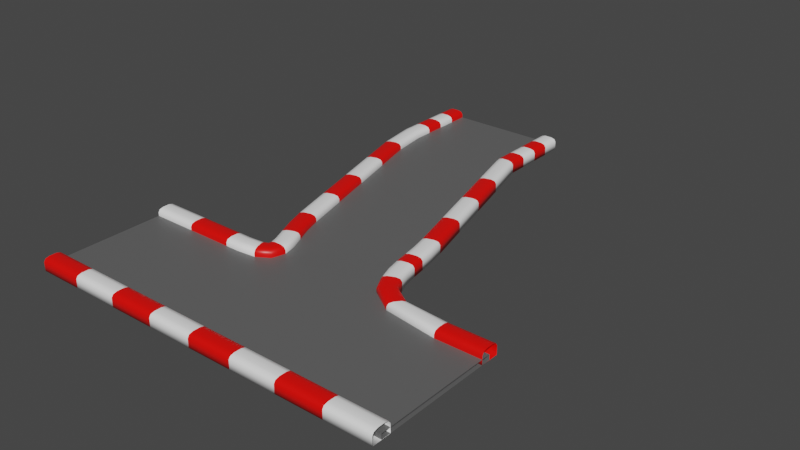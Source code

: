 # Source: TwoSidesTrack01.blend  (saved by Blender 2.90.8; exported with 4.5.12 LTS)
import bpy
from mathutils import Matrix  # noqa: F401  (used for matrix-valued properties, if any)

bpy.ops.wm.read_factory_settings(use_empty=True)
scene = bpy.context.scene
scene.name = 'Scene'

# ---- collections
col_collection = bpy.data.collections.new('Collection'); scene.collection.children.link(col_collection)

# ---- materials (node trees are filled in below, after node groups)
mat_red_twosidestrack01 = bpy.data.materials.new('Red_TwoSidesTrack01')
mat_red_twosidestrack01.alpha_threshold = 0.0
mat_red_twosidestrack01.use_transparent_shadow = False
mat_red_twosidestrack01.line_color = (0.0, 0.0, 0.0, 1.0)
mat_white_twosidestrack01 = bpy.data.materials.new('White_TwoSidesTrack01')
mat_white_twosidestrack01.use_transparent_shadow = False
mat_black_twosidestrack01 = bpy.data.materials.new('Black_TwoSidesTrack01')
mat_black_twosidestrack01.use_transparent_shadow = False

# ---- material node trees
mat_red_twosidestrack01.use_nodes = True; mat_red_twosidestrack01.node_tree.nodes.clear()
_N = mat_red_twosidestrack01.node_tree.nodes; _L = mat_red_twosidestrack01.node_tree.links
n0 = _N.new('ShaderNodeOutputMaterial'); n0.name = 'Material Output'; n0.location = (300, 300)
n1 = _N.new('ShaderNodeBsdfPrincipled'); n1.name = 'Principled BSDF'; n1.location = (10, 300)
n1.distribution = 'GGX'
n1.subsurface_method = 'BURLEY'
n1.inputs[0].default_value = (1.0, 0.002015, 0.0, 1.0)
n1.inputs[2].default_value = 0.4
n1.inputs[3].default_value = 1.45
n1.inputs[27].default_value = (0.0, 0.0, 0.0, 1.0)
n1.inputs[28].default_value = 1.0
_L.new(n1.outputs[0], n0.inputs[0])
n0.is_active_output = True
mat_white_twosidestrack01.use_nodes = True; mat_white_twosidestrack01.node_tree.nodes.clear()
_N = mat_white_twosidestrack01.node_tree.nodes; _L = mat_white_twosidestrack01.node_tree.links
n0 = _N.new('ShaderNodeBsdfPrincipled'); n0.name = 'Principled BSDF'; n0.location = (10, 300)
n0.distribution = 'GGX'
n0.subsurface_method = 'BURLEY'
n0.inputs[0].default_value = (1.0, 1.0, 1.0, 1.0)
n0.inputs[3].default_value = 1.45
n0.inputs[27].default_value = (0.0, 0.0, 0.0, 1.0)
n0.inputs[28].default_value = 1.0
n1 = _N.new('ShaderNodeOutputMaterial'); n1.name = 'Material Output'; n1.location = (300, 300)
_L.new(n0.outputs[0], n1.inputs[0])
n1.is_active_output = True
mat_black_twosidestrack01.use_nodes = True; mat_black_twosidestrack01.node_tree.nodes.clear()
_N = mat_black_twosidestrack01.node_tree.nodes; _L = mat_black_twosidestrack01.node_tree.links
n0 = _N.new('ShaderNodeBsdfPrincipled'); n0.name = 'Principled BSDF'; n0.location = (10, 300)
n0.distribution = 'GGX'
n0.subsurface_method = 'BURLEY'
n0.inputs[0].default_value = (0.1193, 0.1193, 0.1193, 1.0)
n0.inputs[3].default_value = 1.45
n0.inputs[27].default_value = (0.0, 0.0, 0.0, 1.0)
n0.inputs[28].default_value = 1.0
n1 = _N.new('ShaderNodeOutputMaterial'); n1.name = 'Material Output'; n1.location = (300, 300)
_L.new(n0.outputs[0], n1.inputs[0])
n1.is_active_output = True

# ---- world
world_world = bpy.data.worlds.new('World'); scene.world = world_world
world_world.use_nodes = True; world_world.node_tree.nodes.clear()
_N = world_world.node_tree.nodes; _L = world_world.node_tree.links
n0 = _N.new('ShaderNodeOutputWorld'); n0.name = 'World Output'; n0.location = (300, 300)
n1 = _N.new('ShaderNodeBackground'); n1.name = 'Background'; n1.location = (10, 300)
n1.inputs[0].default_value = (0.05088, 0.05088, 0.05088, 1.0)
_L.new(n1.outputs[0], n0.inputs[0])
n0.is_active_output = True
world_world.color = (0.05088, 0.05088, 0.05088)
world_world.use_sun_shadow = False
world_world.sun_shadow_jitter_overblur = 0.0

# ---- meshes
me_cube_003 = bpy.data.meshes.new('Cube.003')
me_cube_003.from_pydata([(1.659, 27.72, -1.081), (4.283, 28.43, -1.081), (8.647, 1.645, -1.081), (11.27, 2.348, -1.081), (1.659, 27.72, 0.1565), (2.463, 27.94, 0.7028), (1.895, 27.79, 0.5428), (3.48, 28.21, 0.7028), (4.283, 28.43, 0.1565), (4.048, 28.36, 0.5428), (9.451, 1.86, 0.7028), (8.647, 1.645, 0.1565), (8.883, 1.708, 0.5428), (11.27, 2.348, 0.1565), (10.47, 2.133, 0.7028), (11.04, 2.285, 0.5428), (9.555, 8.754, -1.081), (7.777, 15.39, -1.081), (6.0, 22.02, -1.081), (3.376, 21.32, -1.081), (5.153, 14.68, -1.081), (6.931, 8.051, -1.081), (5.196, 21.81, 0.7028), (6.974, 15.17, 0.7028), (8.751, 8.539, 0.7028), (9.319, 8.691, 0.5428), (7.542, 15.32, 0.5428), (5.764, 21.96, 0.5428), (9.555, 8.754, 0.1565), (7.777, 15.39, 0.1565), (6.0, 22.02, 0.1565), (7.735, 8.266, 0.7028), (5.957, 14.9, 0.7028), (4.18, 21.53, 0.7028), (3.611, 21.38, 0.5428), (5.389, 14.75, 0.5428), (7.166, 8.114, 0.5428), (3.376, 21.32, 0.1565), (5.153, 14.68, 0.1565), (6.931, 8.051, 0.1565), (-13.1, 23.77, -1.081), (-15.73, 23.07, -1.081), (-6.115, -2.311, -1.081), (-8.739, -3.014, -1.081), (-13.1, 23.77, 0.1565), (-13.91, 23.55, 0.7028), (-13.34, 23.71, 0.5428), (-14.92, 23.28, 0.7028), (-15.73, 23.07, 0.1565), (-15.49, 23.13, 0.5428), (-6.919, -2.526, 0.7028), (-6.115, -2.311, 0.1565), (-6.351, -2.374, 0.5428), (-8.739, -3.014, 0.1565), (-7.936, -2.798, 0.7028), (-8.504, -2.951, 0.5428), (-10.46, 3.392, -1.081), (-12.23, 10.03, -1.081), (-14.01, 16.66, -1.081), (-11.39, 17.36, -1.081), (-9.609, 10.73, -1.081), (-7.832, 4.095, -1.081), (-13.21, 16.88, 0.7028), (-11.43, 10.24, 0.7028), (-9.652, 3.608, 0.7028), (-10.22, 3.455, 0.5428), (-12.0, 10.09, 0.5428), (-13.78, 16.72, 0.5428), (-10.46, 3.392, 0.1565), (-12.23, 10.03, 0.1565), (-14.01, 16.66, 0.1565), (-8.636, 3.88, 0.7028), (-10.41, 10.51, 0.7028), (-12.19, 17.15, 0.7028), (-11.62, 17.3, 0.5428), (-9.845, 10.67, 0.5428), (-8.067, 4.032, 0.5428), (-11.39, 17.36, 0.1565), (-9.609, 10.73, 0.1565), (-7.832, 4.095, 0.1565), (9.959, 1.996, -0.3412), (9.959, 1.996, -1.061), (-7.427, -2.662, -0.3412), (-7.427, -2.662, -1.061), (2.971, 28.08, -0.3412), (2.971, 28.08, -1.061), (-14.42, 23.42, -0.3412), (-14.42, 23.42, -1.061), (-23.73, -14.65, -1.081), (-23.73, -11.93, -1.081), (-23.73, -14.65, 0.1565), (-23.73, -13.82, 0.7028), (-23.73, -14.41, 0.5428), (-23.73, -12.77, 0.7028), (-23.73, -11.93, 0.1565), (-23.73, -12.18, 0.5428), (-8.168, -11.93, -1.081), (-10.23, -11.93, -1.081), (-17.1, -11.93, -1.081), (-17.1, -14.65, -1.081), (-10.23, -14.65, -1.081), (-8.168, -14.65, -1.081), (-17.1, -12.77, 0.7028), (-10.23, -12.77, 0.7028), (-8.168, -12.77, 0.7028), (-8.168, -12.18, 0.5428), (-10.23, -12.18, 0.5428), (-17.1, -12.18, 0.5428), (-8.168, -11.93, 0.1565), (-10.23, -11.93, 0.1565), (-17.1, -11.93, 0.1565), (-8.168, -13.82, 0.7028), (-10.23, -13.82, 0.7028), (-17.1, -13.82, 0.7028), (-17.1, -14.41, 0.5428), (-10.23, -14.41, 0.5428), (-8.168, -14.41, 0.5428), (-17.1, -14.65, 0.1565), (-10.23, -14.65, 0.1565), (-8.168, -14.65, 0.1565), (-23.73, -29.93, -1.081), (-23.73, -32.65, -1.081), (3.272, -29.93, -1.081), (-23.73, -29.93, 0.1565), (-23.73, -30.77, 0.7028), (-23.73, -30.18, 0.5428), (-23.73, -31.82, 0.7028), (-23.73, -32.65, 0.1565), (-23.73, -32.41, 0.5428), (3.272, -30.77, 0.7028), (3.272, -29.93, 0.1565), (3.272, -31.82, 0.7028), (-3.36, -32.65, -1.081), (-10.23, -32.65, -1.081), (-17.1, -32.65, -1.081), (-17.1, -29.93, -1.081), (-10.23, -29.93, -1.081), (-3.36, -29.93, -1.081), (-17.1, -31.82, 0.7028), (-10.23, -31.82, 0.7028), (-3.36, -31.82, 0.7028), (-3.36, -32.41, 0.5428), (-10.23, -32.41, 0.5428), (-17.1, -32.41, 0.5428), (-3.36, -32.65, 0.1565), (-10.23, -32.65, 0.1565), (-17.1, -32.65, 0.1565), (-3.36, -30.77, 0.7028), (-10.23, -30.77, 0.7028), (-17.1, -30.77, 0.7028), (-17.1, -30.18, 0.5428), (-10.23, -30.18, 0.5428), (-3.36, -30.18, 0.5428), (-17.1, -29.93, 0.1565), (-10.23, -29.93, 0.1565), (-3.36, -29.93, 0.1565), (15.27, -13.29, -1.061), (15.27, -31.29, -1.061), (-23.73, -13.29, -0.3412), (-23.73, -13.29, -1.061), (-23.73, -31.29, -0.3412), (-23.73, -31.29, -1.061), (30.27, -14.65, -1.081), (30.27, -11.93, -1.081), (30.27, -13.82, 0.7028), (30.27, -14.65, 0.1565), (30.27, -14.41, 0.5428), (30.27, -11.93, 0.1565), (30.27, -12.77, 0.7028), (30.27, -12.18, 0.5428), (23.64, -11.93, -1.081), (17.35, -11.49, -1.081), (15.74, -13.5, -1.081), (23.64, -14.65, -1.081), (16.86, -12.1, 0.7028), (23.64, -12.77, 0.7028), (23.64, -12.18, 0.5428), (17.2, -11.67, 0.5428), (23.64, -11.93, 0.1565), (17.35, -11.49, 0.1565), (23.64, -13.82, 0.7028), (16.24, -12.88, 0.7028), (15.89, -13.32, 0.5428), (23.64, -14.41, 0.5428), (15.74, -13.5, 0.1565), (23.64, -14.65, 0.1565), (3.272, -32.65, -1.081), (30.27, -29.93, -1.081), (30.27, -32.65, -1.081), (3.272, -30.18, 0.5428), (3.272, -32.65, 0.1565), (3.272, -32.41, 0.5428), (30.27, -30.77, 0.7028), (30.27, -29.93, 0.1565), (30.27, -30.18, 0.5428), (30.27, -32.65, 0.1565), (30.27, -31.82, 0.7028), (30.27, -32.41, 0.5428), (23.64, -32.65, -1.081), (16.77, -32.65, -1.081), (9.904, -32.65, -1.081), (9.904, -29.93, -1.081), (16.77, -29.93, -1.081), (23.64, -29.93, -1.081), (9.904, -31.82, 0.7028), (16.77, -31.82, 0.7028), (23.64, -31.82, 0.7028), (23.64, -32.41, 0.5428), (16.77, -32.41, 0.5428), (9.904, -32.41, 0.5428), (23.64, -32.65, 0.1565), (16.77, -32.65, 0.1565), (9.904, -32.65, 0.1565), (23.64, -30.77, 0.7028), (16.77, -30.77, 0.7028), (9.904, -30.77, 0.7028), (9.904, -30.18, 0.5428), (16.77, -30.18, 0.5428), (23.64, -30.18, 0.5428), (9.904, -29.93, 0.1565), (16.77, -29.93, 0.1565), (23.64, -29.93, 0.1565), (30.27, -13.29, -0.3412), (30.27, -13.29, -1.061), (30.27, -31.29, -0.3412), (30.27, -31.29, -1.061), (15.27, -13.29, -0.3412), (15.27, -31.29, -0.3412), (-6.201, -11.77, -1.081), (-5.674, -11.56, -1.081), (-5.673, -11.27, -1.081), (-5.998, -10.16, -1.081), (-6.78, -8.295, -1.081), (-7.788, -5.888, -1.081), (-7.788, -5.888, 0.1565), (-6.78, -8.295, 0.1565), (-5.998, -10.16, 0.1565), (-5.673, -11.27, 0.1565), (-5.674, -11.56, 0.1565), (-6.201, -11.77, 0.1565), (-7.56, -5.803, 0.5428), (-6.555, -8.201, 0.5428), (-5.767, -10.08, 0.5428), (-5.429, -11.27, 0.5428), (-5.48, -11.71, 0.5428), (-6.128, -12.0, 0.5428), (-7.009, -5.596, 0.7028), (-6.013, -7.974, 0.7028), (-5.209, -9.894, 0.7028), (-4.841, -11.27, 0.7028), (-5.011, -12.07, 0.7028), (-5.951, -12.56, 0.7028), (-6.024, -5.227, 0.7028), (-5.042, -7.568, 0.7028), (-4.211, -9.56, 0.7028), (-3.789, -11.27, 0.7028), (-4.174, -12.7, 0.7028), (-5.635, -13.57, 0.7028), (-5.473, -5.021, 0.5428), (-4.499, -7.34, 0.5428), (-3.653, -9.373, 0.5428), (-3.2, -11.27, 0.5428), (-3.705, -13.06, 0.5428), (-5.458, -14.13, 0.5428), (-5.245, -4.935, 0.1565), (-4.274, -7.246, 0.1565), (-3.422, -9.296, 0.1565), (-2.956, -11.26, 0.1565), (-3.511, -13.21, 0.1565), (-5.385, -14.36, 0.1565), (-5.245, -4.935, -1.081), (-4.274, -7.246, -1.081), (-3.422, -9.296, -1.081), (-2.956, -11.26, -1.081), (-3.511, -13.21, -1.081), (-5.385, -14.36, -1.081), (11.84, -0.1642, -1.081), (12.22, -2.42, -1.081), (12.55, -4.441, -1.081), (12.94, -6.27, -1.081), (13.53, -7.973, -1.081), (14.42, -9.643, -1.081), (11.84, -0.1642, 0.1565), (12.22, -2.42, 0.1565), (12.55, -4.441, 0.1565), (12.94, -6.27, 0.1565), (13.53, -7.973, 0.1565), (14.42, -9.643, 0.1565), (11.6, -0.2115, 0.5428), (11.98, -2.46, 0.5428), (12.31, -4.487, 0.5428), (12.71, -6.336, 0.5428), (13.3, -8.07, 0.5428), (14.21, -9.776, 0.5428), (11.03, -0.3256, 0.7028), (11.4, -2.555, 0.7028), (11.73, -4.596, 0.7028), (12.14, -6.494, 0.7028), (12.76, -8.305, 0.7028), (13.72, -10.1, 0.7028), (9.993, -0.5297, 0.7028), (10.36, -2.727, 0.7028), (10.7, -4.791, 0.7028), (11.13, -6.776, 0.7028), (11.8, -8.726, 0.7028), (12.84, -10.67, 0.7028), (9.416, -0.6438, 0.5428), (9.783, -2.823, 0.5428), (10.12, -4.9, 0.5428), (10.56, -6.934, 0.5428), (11.26, -8.961, 0.5428), (12.35, -10.99, 0.5428), (9.177, -0.6911, 0.1565), (9.543, -2.862, 0.1565), (9.879, -4.946, 0.1565), (10.33, -7.0, 0.1565), (11.03, -9.058, 0.1565), (12.14, -11.13, 0.1565), (12.14, -11.13, -1.081), (11.03, -9.058, -1.081), (10.33, -7.0, -1.081), (9.879, -4.946, -1.081), (9.543, -2.862, -1.081), (9.177, -0.6911, -1.081), (-4.378, -13.29, -1.061), (-4.378, -31.29, -0.3412), (-4.378, -31.29, -1.061), (-4.378, -13.29, -0.3412), (12.88, -7.853, -1.047), (11.82, -3.658, -1.032), (10.6, -0.2476, -1.047), (-5.905, -6.567, -1.047), (-4.346, -9.867, -1.032), (-4.009, -12.43, -1.047), (-5.905, -6.567, -0.3556), (-4.346, -9.867, -0.37), (-4.009, -12.43, -0.3556), (10.6, -0.2476, -0.3556), (11.82, -3.658, -0.37), (12.88, -7.853, -0.3556), (1.414, 40.47, -1.081), (4.13, 40.47, -1.081), (1.414, 28.94, -1.081), (4.13, 28.94, -1.081), (1.414, 40.47, 0.1565), (2.246, 40.47, 0.7028), (1.657, 40.47, 0.5428), (3.298, 40.47, 0.7028), (4.13, 40.47, 0.1565), (3.887, 40.47, 0.5428), (2.246, 28.94, 0.7028), (1.414, 28.94, 0.1565), (1.657, 28.94, 0.5428), (4.13, 28.94, 0.1565), (3.298, 28.94, 0.7028), (3.887, 28.94, 0.5428), (4.13, 31.77, -1.081), (4.13, 34.71, -1.081), (4.13, 37.64, -1.081), (1.414, 37.64, -1.081), (1.414, 34.71, -1.081), (1.414, 31.77, -1.081), (3.298, 37.64, 0.7028), (3.298, 34.71, 0.7028), (3.298, 31.77, 0.7028), (3.887, 31.77, 0.5428), (3.887, 34.71, 0.5428), (3.887, 37.64, 0.5428), (4.13, 31.77, 0.1565), (4.13, 34.71, 0.1565), (4.13, 37.64, 0.1565), (2.246, 31.77, 0.7028), (2.246, 34.71, 0.7028), (2.246, 37.64, 0.7028), (1.657, 37.64, 0.5428), (1.657, 34.71, 0.5428), (1.657, 31.77, 0.5428), (1.414, 37.64, 0.1565), (1.414, 34.71, 0.1565), (1.414, 31.77, 0.1565), (-13.87, 40.47, -1.081), (-16.59, 40.47, -1.081), (-13.87, 28.94, -1.081), (-16.59, 28.94, -1.081), (-13.87, 40.47, 0.1565), (-14.7, 40.47, 0.7028), (-14.11, 40.47, 0.5428), (-15.75, 40.47, 0.7028), (-16.59, 40.47, 0.1565), (-16.34, 40.47, 0.5428), (-14.7, 28.94, 0.7028), (-13.87, 28.94, 0.1565), (-14.11, 28.94, 0.5428), (-16.59, 28.94, 0.1565), (-15.75, 28.94, 0.7028), (-16.34, 28.94, 0.5428), (-16.59, 31.77, -1.081), (-16.59, 34.71, -1.081), (-16.59, 37.64, -1.081), (-13.87, 37.64, -1.081), (-13.87, 34.71, -1.081), (-13.87, 31.77, -1.081), (-15.75, 37.64, 0.7028), (-15.75, 34.71, 0.7028), (-15.75, 31.77, 0.7028), (-16.34, 31.77, 0.5428), (-16.34, 34.71, 0.5428), (-16.34, 37.64, 0.5428), (-16.59, 31.77, 0.1565), (-16.59, 34.71, 0.1565), (-16.59, 37.64, 0.1565), (-14.7, 31.77, 0.7028), (-14.7, 34.71, 0.7028), (-14.7, 37.64, 0.7028), (-14.11, 37.64, 0.5428), (-14.11, 34.71, 0.5428), (-14.11, 31.77, 0.5428), (-13.87, 37.64, 0.1565), (-13.87, 34.71, 0.1565), (-13.87, 31.77, 0.1565), (2.772, 28.94, -0.3412), (2.772, 28.94, -1.061), (-15.23, 28.94, -0.3412), (-15.23, 28.94, -1.061), (2.772, 40.47, -0.3412), (2.772, 40.47, -1.061), (-15.23, 40.47, -0.3412), (-15.23, 40.47, -1.061)], [], [(22, 7, 5, 33), (16, 3, 2, 21), (16, 28, 13, 3), (24, 14, 15, 25), (25, 15, 13, 28), (33, 5, 6, 34), (34, 6, 4, 37), (19, 37, 4, 0), (2, 11, 39, 21), (21, 39, 38, 20), (20, 38, 37, 19), (12, 36, 39, 11), (36, 35, 38, 39), (35, 34, 37, 38), (10, 31, 36, 12), (31, 32, 35, 36), (32, 33, 34, 35), (9, 27, 30, 8), (27, 26, 29, 30), (26, 25, 28, 29), (7, 22, 27, 9), (22, 23, 26, 27), (23, 24, 25, 26), (1, 8, 30, 18), (18, 30, 29, 17), (17, 29, 28, 16), (1, 18, 19, 0), (18, 17, 20, 19), (17, 16, 21, 20), (14, 24, 31, 10), (24, 23, 32, 31), (23, 22, 33, 32), (62, 73, 45, 47), (56, 61, 42, 43), (56, 43, 53, 68), (64, 65, 55, 54), (65, 68, 53, 55), (73, 74, 46, 45), (74, 77, 44, 46), (59, 40, 44, 77), (42, 61, 79, 51), (61, 60, 78, 79), (60, 59, 77, 78), (52, 51, 79, 76), (76, 79, 78, 75), (75, 78, 77, 74), (50, 52, 76, 71), (71, 76, 75, 72), (72, 75, 74, 73), (49, 48, 70, 67), (67, 70, 69, 66), (66, 69, 68, 65), (47, 49, 67, 62), (62, 67, 66, 63), (63, 66, 65, 64), (41, 58, 70, 48), (58, 57, 69, 70), (57, 56, 68, 69), (41, 40, 59, 58), (58, 59, 60, 57), (57, 60, 61, 56), (54, 50, 71, 64), (64, 71, 72, 63), (63, 72, 73, 62), (80, 84, 86, 82), (83, 82, 86, 87), (85, 81, 83, 87), (85, 84, 80, 81), (102, 93, 91, 113), (113, 91, 92, 114), (114, 92, 90, 117), (99, 117, 90, 88), (101, 119, 118, 100), (100, 118, 117, 99), (116, 115, 118, 119), (115, 114, 117, 118), (111, 112, 115, 116), (112, 113, 114, 115), (95, 107, 110, 94), (107, 106, 109, 110), (106, 105, 108, 109), (93, 102, 107, 95), (102, 103, 106, 107), (103, 104, 105, 106), (89, 94, 110, 98), (98, 110, 109, 97), (97, 109, 108, 96), (89, 98, 99, 88), (98, 97, 100, 99), (97, 96, 101, 100), (104, 103, 112, 111), (103, 102, 113, 112), (138, 149, 124, 126), (132, 137, 122, 186), (132, 186, 190, 144), (140, 141, 191, 131), (141, 144, 190, 191), (149, 150, 125, 124), (150, 153, 123, 125), (135, 120, 123, 153), (122, 137, 155, 130), (137, 136, 154, 155), (136, 135, 153, 154), (189, 130, 155, 152), (152, 155, 154, 151), (151, 154, 153, 150), (129, 189, 152, 147), (147, 152, 151, 148), (148, 151, 150, 149), (128, 127, 146, 143), (143, 146, 145, 142), (142, 145, 144, 141), (126, 128, 143, 138), (138, 143, 142, 139), (139, 142, 141, 140), (121, 134, 146, 127), (134, 133, 145, 146), (133, 132, 144, 145), (121, 120, 135, 134), (134, 135, 136, 133), (133, 136, 137, 132), (131, 129, 147, 140), (140, 147, 148, 139), (139, 148, 149, 138), (327, 158, 160, 325), (326, 325, 160, 161), (324, 156, 157, 326), (156, 324, 333, 328), (170, 163, 162, 173), (170, 178, 167, 163), (175, 168, 169, 176), (176, 169, 167, 178), (162, 165, 185, 173), (173, 185, 184, 172), (166, 183, 185, 165), (183, 182, 184, 185), (164, 180, 183, 166), (180, 181, 182, 183), (177, 176, 178, 179), (174, 175, 176, 177), (171, 179, 178, 170), (171, 170, 173, 172), (168, 175, 180, 164), (175, 174, 181, 180), (204, 215, 129, 131), (198, 203, 187, 188), (198, 188, 195, 210), (206, 207, 197, 196), (207, 210, 195, 197), (215, 216, 189, 129), (216, 219, 130, 189), (201, 122, 130, 219), (187, 203, 221, 193), (203, 202, 220, 221), (202, 201, 219, 220), (194, 193, 221, 218), (218, 221, 220, 217), (217, 220, 219, 216), (192, 194, 218, 213), (213, 218, 217, 214), (214, 217, 216, 215), (191, 190, 212, 209), (209, 212, 211, 208), (208, 211, 210, 207), (131, 191, 209, 204), (204, 209, 208, 205), (205, 208, 207, 206), (186, 200, 212, 190), (200, 199, 211, 212), (199, 198, 210, 211), (186, 122, 201, 200), (200, 201, 202, 199), (199, 202, 203, 198), (196, 192, 213, 206), (206, 213, 214, 205), (205, 214, 215, 204), (222, 226, 227, 224), (225, 224, 227, 157), (156, 223, 225, 157), (156, 226, 222, 223), (96, 108, 239, 228), (108, 105, 245, 239), (105, 104, 251, 245), (104, 111, 257, 251), (111, 116, 263, 257), (116, 119, 269, 263), (119, 101, 275, 269), (101, 96, 228, 275), (228, 239, 238, 229), (229, 238, 237, 230), (230, 237, 236, 231), (231, 236, 235, 232), (232, 235, 234, 233), (233, 234, 53, 43), (239, 245, 244, 238), (238, 244, 243, 237), (237, 243, 242, 236), (236, 242, 241, 235), (235, 241, 240, 234), (234, 240, 55, 53), (245, 251, 250, 244), (244, 250, 249, 243), (243, 249, 248, 242), (242, 248, 247, 241), (241, 247, 246, 240), (240, 246, 54, 55), (251, 257, 256, 250), (250, 256, 255, 249), (249, 255, 254, 248), (248, 254, 253, 247), (247, 253, 252, 246), (246, 252, 50, 54), (257, 263, 262, 256), (256, 262, 261, 255), (255, 261, 260, 254), (254, 260, 259, 253), (253, 259, 258, 252), (252, 258, 52, 50), (263, 269, 268, 262), (262, 268, 267, 261), (261, 267, 266, 260), (260, 266, 265, 259), (259, 265, 264, 258), (258, 264, 51, 52), (269, 275, 274, 268), (268, 274, 273, 267), (267, 273, 272, 266), (266, 272, 271, 265), (265, 271, 270, 264), (264, 270, 42, 51), (275, 228, 229, 274), (274, 229, 230, 273), (273, 230, 231, 272), (272, 231, 232, 271), (271, 232, 233, 270), (270, 233, 43, 42), (172, 184, 317, 318), (184, 182, 311, 317), (182, 181, 305, 311), (181, 174, 299, 305), (174, 177, 293, 299), (177, 179, 287, 293), (179, 171, 281, 287), (171, 172, 318, 281), (287, 281, 280, 286), (286, 280, 279, 285), (285, 279, 278, 284), (284, 278, 277, 283), (283, 277, 276, 282), (282, 276, 3, 13), (293, 287, 286, 292), (292, 286, 285, 291), (291, 285, 284, 290), (290, 284, 283, 289), (289, 283, 282, 288), (288, 282, 13, 15), (299, 293, 292, 298), (298, 292, 291, 297), (297, 291, 290, 296), (296, 290, 289, 295), (295, 289, 288, 294), (294, 288, 15, 14), (305, 299, 298, 304), (304, 298, 297, 303), (303, 297, 296, 302), (302, 296, 295, 301), (301, 295, 294, 300), (300, 294, 14, 10), (311, 305, 304, 310), (310, 304, 303, 309), (309, 303, 302, 308), (308, 302, 301, 307), (307, 301, 300, 306), (306, 300, 10, 12), (317, 311, 310, 316), (316, 310, 309, 315), (315, 309, 308, 314), (314, 308, 307, 313), (313, 307, 306, 312), (312, 306, 12, 11), (318, 317, 316, 319), (319, 316, 315, 320), (320, 315, 314, 321), (321, 314, 313, 322), (322, 313, 312, 323), (323, 312, 11, 2), (281, 318, 319, 280), (280, 319, 320, 279), (279, 320, 321, 278), (278, 321, 322, 277), (277, 322, 323, 276), (276, 323, 2, 3), (159, 158, 327, 324), (159, 324, 326, 161), (157, 227, 325, 326), (226, 327, 325, 227), (324, 327, 336, 333), (327, 226, 339, 336), (226, 156, 328, 339), (328, 333, 332, 329), (329, 332, 331, 330), (330, 331, 83, 81), (333, 336, 335, 332), (332, 335, 334, 331), (331, 334, 82, 83), (336, 339, 338, 335), (335, 338, 337, 334), (334, 337, 80, 82), (339, 328, 329, 338), (338, 329, 330, 337), (337, 330, 81, 80), (362, 347, 345, 373), (356, 343, 342, 361), (356, 368, 353, 343), (364, 354, 355, 365), (365, 355, 353, 368), (373, 345, 346, 374), (374, 346, 344, 377), (359, 377, 344, 340), (342, 351, 379, 361), (361, 379, 378, 360), (360, 378, 377, 359), (352, 376, 379, 351), (376, 375, 378, 379), (375, 374, 377, 378), (350, 371, 376, 352), (371, 372, 375, 376), (372, 373, 374, 375), (349, 367, 370, 348), (367, 366, 369, 370), (366, 365, 368, 369), (347, 362, 367, 349), (362, 363, 366, 367), (363, 364, 365, 366), (341, 348, 370, 358), (358, 370, 369, 357), (357, 369, 368, 356), (341, 358, 359, 340), (358, 357, 360, 359), (357, 356, 361, 360), (354, 364, 371, 350), (364, 363, 372, 371), (363, 362, 373, 372), (402, 413, 385, 387), (396, 401, 382, 383), (396, 383, 393, 408), (404, 405, 395, 394), (405, 408, 393, 395), (413, 414, 386, 385), (414, 417, 384, 386), (399, 380, 384, 417), (382, 401, 419, 391), (401, 400, 418, 419), (400, 399, 417, 418), (392, 391, 419, 416), (416, 419, 418, 415), (415, 418, 417, 414), (390, 392, 416, 411), (411, 416, 415, 412), (412, 415, 414, 413), (389, 388, 410, 407), (407, 410, 409, 406), (406, 409, 408, 405), (387, 389, 407, 402), (402, 407, 406, 403), (403, 406, 405, 404), (381, 398, 410, 388), (398, 397, 409, 410), (397, 396, 408, 409), (381, 380, 399, 398), (398, 399, 400, 397), (397, 400, 401, 396), (394, 390, 411, 404), (404, 411, 412, 403), (403, 412, 413, 402), (420, 424, 426, 422), (423, 422, 426, 427), (425, 421, 423, 427), (425, 424, 420, 421), (382, 391, 44, 40), (391, 392, 46, 44), (392, 390, 45, 46), (390, 394, 47, 45), (394, 395, 49, 47), (395, 393, 48, 49), (393, 383, 41, 48), (383, 382, 40, 41), (343, 353, 8, 1), (353, 355, 9, 8), (355, 354, 7, 9), (354, 350, 5, 7), (350, 352, 6, 5), (352, 351, 4, 6), (351, 342, 0, 4), (342, 343, 1, 0), (421, 420, 84, 85), (420, 422, 86, 84), (422, 423, 87, 86), (423, 421, 85, 87)])
me_cube_003.polygons.foreach_set('use_smooth', [1, 1, 1, 1, 1, 1, 1, 1, 1, 1, 1, 1, 1, 1, 1, 1, 1, 1, 1, 1, 1, 1, 1, 1, 1, 1, 1, 1, 1, 1, 1, 1, 1, 1, 1, 1, 1, 1, 1, 1, 1, 1, 1, 1, 1, 1, 1, 1, 1, 1, 1, 1, 1, 1, 1, 1, 1, 1, 1, 1, 1, 1, 1, 1, 0, 0, 0, 0, 1, 1, 1, 1, 1, 1, 1, 1, 1, 1, 1, 1, 1, 1, 1, 1, 1, 1, 1, 1, 1, 1, 1, 1, 1, 1, 1, 1, 1, 1, 1, 1, 1, 1, 1, 1, 1, 1, 1, 1, 1, 1, 1, 1, 1, 1, 1, 1, 1, 1, 1, 1, 1, 1, 1, 1, 0, 0, 0, 0, 1, 1, 1, 1, 1, 1, 1, 1, 1, 1, 1, 1, 1, 1, 1, 1, 1, 1, 1, 1, 1, 1, 1, 1, 1, 1, 1, 1, 1, 1, 1, 1, 1, 1, 1, 1, 1, 1, 1, 1, 1, 1, 1, 1, 1, 1, 1, 1, 0, 0, 0, 0, 1, 1, 1, 1, 1, 1, 1, 1, 1, 1, 1, 1, 1, 1, 1, 1, 1, 1, 1, 1, 1, 1, 1, 1, 1, 1, 1, 1, 1, 1, 1, 1, 1, 1, 1, 1, 1, 1, 1, 1, 1, 1, 1, 1, 1, 1, 1, 1, 1, 1, 1, 1, 1, 1, 1, 1, 1, 1, 1, 1, 1, 1, 1, 1, 1, 1, 1, 1, 1, 1, 1, 1, 1, 1, 1, 1, 1, 1, 1, 1, 1, 1, 1, 1, 1, 1, 1, 1, 1, 1, 1, 1, 1, 1, 1, 1, 1, 1, 1, 1, 1, 1, 1, 1, 1, 1, 1, 1, 1, 1, 1, 1, 0, 0, 0, 0, 0, 0, 0, 0, 0, 0, 0, 0, 0, 0, 0, 0, 0, 0, 0, 1, 1, 1, 1, 1, 1, 1, 1, 1, 1, 1, 1, 1, 1, 1, 1, 1, 1, 1, 1, 1, 1, 1, 1, 1, 1, 1, 1, 1, 1, 1, 1, 1, 1, 1, 1, 1, 1, 1, 1, 1, 1, 1, 1, 1, 1, 1, 1, 1, 1, 1, 1, 1, 1, 1, 1, 1, 1, 1, 1, 1, 1, 1, 1, 0, 0, 0, 0, 1, 1, 1, 1, 1, 1, 1, 1, 1, 1, 1, 1, 1, 1, 1, 1, 0, 0, 0, 0])
me_cube_003.polygons.foreach_set('material_index', [1, 0, 0, 0, 0, 1, 1, 1, 0, 1, 0, 0, 1, 0, 0, 1, 0, 1, 0, 1, 1, 0, 1, 1, 0, 1, 1, 0, 1, 0, 1, 0, 0, 1, 1, 1, 1, 0, 0, 0, 1, 0, 1, 1, 0, 1, 1, 0, 1, 0, 1, 0, 0, 1, 0, 0, 1, 0, 0, 1, 0, 1, 0, 1, 2, 2, 2, 2, 1, 1, 1, 1, 1, 0, 1, 0, 1, 0, 1, 0, 1, 1, 0, 1, 1, 0, 1, 1, 0, 1, 1, 0, 0, 1, 1, 1, 1, 0, 0, 0, 1, 0, 1, 1, 0, 1, 1, 0, 1, 0, 1, 0, 0, 1, 0, 0, 1, 0, 0, 1, 0, 1, 0, 1, 2, 2, 2, 2, 0, 0, 0, 0, 0, 1, 0, 1, 0, 1, 1, 1, 1, 1, 0, 1, 0, 1, 1, 1, 1, 0, 0, 0, 1, 0, 1, 1, 0, 1, 1, 0, 1, 0, 1, 0, 0, 1, 0, 0, 1, 0, 0, 1, 0, 1, 0, 1, 2, 2, 2, 2, 1, 1, 1, 1, 1, 1, 1, 1, 0, 0, 1, 1, 0, 0, 0, 0, 1, 1, 0, 0, 0, 0, 1, 1, 0, 0, 0, 0, 1, 1, 0, 0, 0, 0, 1, 1, 0, 0, 0, 0, 1, 1, 0, 0, 0, 0, 1, 1, 0, 0, 0, 0, 1, 1, 0, 0, 0, 0, 0, 0, 0, 0, 0, 0, 0, 1, 1, 0, 1, 1, 0, 1, 1, 0, 1, 1, 0, 1, 1, 0, 1, 1, 0, 1, 1, 0, 1, 1, 0, 1, 1, 0, 1, 1, 0, 1, 1, 0, 1, 1, 0, 1, 1, 0, 1, 1, 0, 1, 1, 0, 1, 1, 2, 2, 2, 2, 2, 2, 2, 2, 2, 2, 2, 2, 2, 2, 2, 2, 2, 2, 2, 1, 0, 0, 0, 0, 1, 1, 1, 0, 1, 0, 0, 1, 0, 0, 1, 0, 1, 0, 1, 1, 0, 1, 1, 0, 1, 1, 0, 1, 0, 1, 0, 0, 1, 1, 1, 1, 0, 0, 0, 1, 0, 1, 1, 0, 1, 1, 0, 1, 0, 1, 0, 0, 1, 0, 0, 1, 0, 0, 1, 0, 1, 0, 1, 2, 2, 2, 2, 1, 1, 1, 1, 1, 1, 1, 1, 1, 1, 1, 1, 1, 1, 1, 1, 2, 2, 2, 2])
_uv = me_cube_003.uv_layers.new(name='UVMap')
_uv.uv.foreach_set('vector', [0.8125, 0.5766, 0.875, 0.5766, 0.875, 0.6734, 0.8125, 0.6734, 0.3125, 0.5, 0.375, 0.5, 0.375, 0.75, 0.3125, 0.75, 0.375, 0.4375, 0.5484, 0.4375, 0.5484, 0.5, 0.375, 0.5, 0.6875, 0.5766, 0.625, 0.5766, 0.625, 0.5, 0.6875, 0.5, 0.625, 0.4375, 0.625, 0.5, 0.5484, 0.5, 0.5484, 0.4375, 0.8125, 0.6734, 0.875, 0.6734, 0.875, 0.75, 0.8125, 0.75, 0.625, 0.9375, 0.625, 1.0, 0.5484, 1.0, 0.5484, 0.9375, 0.375, 0.9375, 0.5484, 0.9375, 0.5484, 1.0, 0.375, 1.0, 0.375, 0.75, 0.5484, 0.75, 0.5484, 0.8125, 0.375, 0.8125, 0.375, 0.8125, 0.5484, 0.8125, 0.5484, 0.875, 0.375, 0.875, 0.375, 0.875, 0.5484, 0.875, 0.5484, 0.9375, 0.375, 0.9375, 0.625, 0.75, 0.625, 0.8125, 0.5484, 0.8125, 0.5484, 0.75, 0.625, 0.8125, 0.625, 0.875, 0.5484, 0.875, 0.5484, 0.8125, 0.625, 0.875, 0.625, 0.9375, 0.5484, 0.9375, 0.5484, 0.875, 0.625, 0.6734, 0.6875, 0.6734, 0.6875, 0.75, 0.625, 0.75, 0.6875, 0.6734, 0.75, 0.6734, 0.75, 0.75, 0.6875, 0.75, 0.75, 0.6734, 0.8125, 0.6734, 0.8125, 0.75, 0.75, 0.75, 0.625, 0.25, 0.625, 0.3125, 0.5484, 0.3125, 0.5484, 0.25, 0.625, 0.3125, 0.625, 0.375, 0.5484, 0.375, 0.5484, 0.3125, 0.625, 0.375, 0.625, 0.4375, 0.5484, 0.4375, 0.5484, 0.375, 0.875, 0.5766, 0.8125, 0.5766, 0.8125, 0.5, 0.875, 0.5, 0.8125, 0.5766, 0.75, 0.5766, 0.75, 0.5, 0.8125, 0.5, 0.75, 0.5766, 0.6875, 0.5766, 0.6875, 0.5, 0.75, 0.5, 0.375, 0.25, 0.5484, 0.25, 0.5484, 0.3125, 0.375, 0.3125, 0.375, 0.3125, 0.5484, 0.3125, 0.5484, 0.375, 0.375, 0.375, 0.375, 0.375, 0.5484, 0.375, 0.5484, 0.4375, 0.375, 0.4375, 0.125, 0.5, 0.1875, 0.5, 0.1875, 0.75, 0.125, 0.75, 0.1875, 0.5, 0.25, 0.5, 0.25, 0.75, 0.1875, 0.75, 0.25, 0.5, 0.3125, 0.5, 0.3125, 0.75, 0.25, 0.75, 0.625, 0.5766, 0.6875, 0.5766, 0.6875, 0.6734, 0.625, 0.6734, 0.6875, 0.5766, 0.75, 0.5766, 0.75, 0.6734, 0.6875, 0.6734, 0.75, 0.5766, 0.8125, 0.5766, 0.8125, 0.6734, 0.75, 0.6734, 0.8125, 0.5766, 0.8125, 0.6734, 0.875, 0.6734, 0.875, 0.5766, 0.3125, 0.5, 0.3125, 0.75, 0.375, 0.75, 0.375, 0.5, 0.375, 0.4375, 0.375, 0.5, 0.5484, 0.5, 0.5484, 0.4375, 0.6875, 0.5766, 0.6875, 0.5, 0.625, 0.5, 0.625, 0.5766, 0.625, 0.4375, 0.5484, 0.4375, 0.5484, 0.5, 0.625, 0.5, 0.8125, 0.6734, 0.8125, 0.75, 0.875, 0.75, 0.875, 0.6734, 0.625, 0.9375, 0.5484, 0.9375, 0.5484, 1.0, 0.625, 1.0, 0.375, 0.9375, 0.375, 1.0, 0.5484, 1.0, 0.5484, 0.9375, 0.375, 0.75, 0.375, 0.8125, 0.5484, 0.8125, 0.5484, 0.75, 0.375, 0.8125, 0.375, 0.875, 0.5484, 0.875, 0.5484, 0.8125, 0.375, 0.875, 0.375, 0.9375, 0.5484, 0.9375, 0.5484, 0.875, 0.625, 0.75, 0.5484, 0.75, 0.5484, 0.8125, 0.625, 0.8125, 0.625, 0.8125, 0.5484, 0.8125, 0.5484, 0.875, 0.625, 0.875, 0.625, 0.875, 0.5484, 0.875, 0.5484, 0.9375, 0.625, 0.9375, 0.625, 0.6734, 0.625, 0.75, 0.6875, 0.75, 0.6875, 0.6734, 0.6875, 0.6734, 0.6875, 0.75, 0.75, 0.75, 0.75, 0.6734, 0.75, 0.6734, 0.75, 0.75, 0.8125, 0.75, 0.8125, 0.6734, 0.625, 0.25, 0.5484, 0.25, 0.5484, 0.3125, 0.625, 0.3125, 0.625, 0.3125, 0.5484, 0.3125, 0.5484, 0.375, 0.625, 0.375, 0.625, 0.375, 0.5484, 0.375, 0.5484, 0.4375, 0.625, 0.4375, 0.875, 0.5766, 0.875, 0.5, 0.8125, 0.5, 0.8125, 0.5766, 0.8125, 0.5766, 0.8125, 0.5, 0.75, 0.5, 0.75, 0.5766, 0.75, 0.5766, 0.75, 0.5, 0.6875, 0.5, 0.6875, 0.5766, 0.375, 0.25, 0.375, 0.3125, 0.5484, 0.3125, 0.5484, 0.25, 0.375, 0.3125, 0.375, 0.375, 0.5484, 0.375, 0.5484, 0.3125, 0.375, 0.375, 0.375, 0.4375, 0.5484, 0.4375, 0.5484, 0.375, 0.125, 0.5, 0.125, 0.75, 0.1875, 0.75, 0.1875, 0.5, 0.1875, 0.5, 0.1875, 0.75, 0.25, 0.75, 0.25, 0.5, 0.25, 0.5, 0.25, 0.75, 0.3125, 0.75, 0.3125, 0.5, 0.625, 0.5766, 0.625, 0.6734, 0.6875, 0.6734, 0.6875, 0.5766, 0.6875, 0.5766, 0.6875, 0.6734, 0.75, 0.6734, 0.75, 0.5766, 0.75, 0.5766, 0.75, 0.6734, 0.8125, 0.6734, 0.8125, 0.5766, 0.625, 0.5, 0.875, 0.5, 0.875, 0.75, 0.625, 0.75, 0.375, 0.75, 0.625, 0.75, 0.625, 1.0, 0.375, 1.0, 0.125, 0.5, 0.375, 0.5, 0.375, 0.75, 0.125, 0.75, 0.375, 0.25, 0.625, 0.25, 0.625, 0.5, 0.375, 0.5, 0.8125, 0.5766, 0.875, 0.5766, 0.875, 0.6734, 0.8125, 0.6734, 0.8125, 0.6734, 0.875, 0.6734, 0.875, 0.75, 0.8125, 0.75, 0.625, 0.9375, 0.625, 1.0, 0.5484, 1.0, 0.5484, 0.9375, 0.375, 0.9375, 0.5484, 0.9375, 0.5484, 1.0, 0.375, 1.0, 0.375, 0.8562, 0.5484, 0.8562, 0.5484, 0.875, 0.375, 0.875, 0.375, 0.875, 0.5484, 0.875, 0.5484, 0.9375, 0.375, 0.9375, 0.625, 0.8562, 0.625, 0.875, 0.5484, 0.875, 0.5484, 0.8562, 0.625, 0.875, 0.625, 0.9375, 0.5484, 0.9375, 0.5484, 0.875, 0.7313, 0.6734, 0.75, 0.6734, 0.75, 0.75, 0.7312, 0.75, 0.75, 0.6734, 0.8125, 0.6734, 0.8125, 0.75, 0.75, 0.75, 0.625, 0.25, 0.625, 0.3125, 0.5484, 0.3125, 0.5484, 0.25, 0.625, 0.3125, 0.625, 0.375, 0.5484, 0.375, 0.5484, 0.3125, 0.625, 0.375, 0.625, 0.3938, 0.5484, 0.3938, 0.5484, 0.375, 0.875, 0.5766, 0.8125, 0.5766, 0.8125, 0.5, 0.875, 0.5, 0.8125, 0.5766, 0.75, 0.5766, 0.75, 0.5, 0.8125, 0.5, 0.75, 0.5766, 0.7312, 0.5766, 0.7312, 0.5, 0.75, 0.5, 0.375, 0.25, 0.5484, 0.25, 0.5484, 0.3125, 0.375, 0.3125, 0.375, 0.3125, 0.5484, 0.3125, 0.5484, 0.375, 0.375, 0.375, 0.375, 0.375, 0.5484, 0.375, 0.5484, 0.3938, 0.375, 0.3938, 0.125, 0.5, 0.1875, 0.5, 0.1875, 0.75, 0.125, 0.75, 0.1875, 0.5, 0.25, 0.5, 0.25, 0.75, 0.1875, 0.75, 0.25, 0.5, 0.2687, 0.5, 0.2688, 0.75, 0.25, 0.75, 0.7312, 0.5766, 0.75, 0.5766, 0.75, 0.6734, 0.7313, 0.6734, 0.75, 0.5766, 0.8125, 0.5766, 0.8125, 0.6734, 0.75, 0.6734, 0.8125, 0.5766, 0.8125, 0.6734, 0.875, 0.6734, 0.875, 0.5766, 0.3125, 0.5, 0.3125, 0.75, 0.375, 0.75, 0.375, 0.5, 0.375, 0.4375, 0.375, 0.5, 0.5484, 0.5, 0.5484, 0.4375, 0.6875, 0.5766, 0.6875, 0.5, 0.625, 0.5, 0.625, 0.5766, 0.625, 0.4375, 0.5484, 0.4375, 0.5484, 0.5, 0.625, 0.5, 0.8125, 0.6734, 0.8125, 0.75, 0.875, 0.75, 0.875, 0.6734, 0.625, 0.9375, 0.5484, 0.9375, 0.5484, 1.0, 0.625, 1.0, 0.375, 0.9375, 0.375, 1.0, 0.5484, 1.0, 0.5484, 0.9375, 0.375, 0.75, 0.375, 0.8125, 0.5484, 0.8125, 0.5484, 0.75, 0.375, 0.8125, 0.375, 0.875, 0.5484, 0.875, 0.5484, 0.8125, 0.375, 0.875, 0.375, 0.9375, 0.5484, 0.9375, 0.5484, 0.875, 0.625, 0.75, 0.5484, 0.75, 0.5484, 0.8125, 0.625, 0.8125, 0.625, 0.8125, 0.5484, 0.8125, 0.5484, 0.875, 0.625, 0.875, 0.625, 0.875, 0.5484, 0.875, 0.5484, 0.9375, 0.625, 0.9375, 0.625, 0.6734, 0.625, 0.75, 0.6875, 0.75, 0.6875, 0.6734, 0.6875, 0.6734, 0.6875, 0.75, 0.75, 0.75, 0.75, 0.6734, 0.75, 0.6734, 0.75, 0.75, 0.8125, 0.75, 0.8125, 0.6734, 0.625, 0.25, 0.5484, 0.25, 0.5484, 0.3125, 0.625, 0.3125, 0.625, 0.3125, 0.5484, 0.3125, 0.5484, 0.375, 0.625, 0.375, 0.625, 0.375, 0.5484, 0.375, 0.5484, 0.4375, 0.625, 0.4375, 0.875, 0.5766, 0.875, 0.5, 0.8125, 0.5, 0.8125, 0.5766, 0.8125, 0.5766, 0.8125, 0.5, 0.75, 0.5, 0.75, 0.5766, 0.75, 0.5766, 0.75, 0.5, 0.6875, 0.5, 0.6875, 0.5766, 0.375, 0.25, 0.375, 0.3125, 0.5484, 0.3125, 0.5484, 0.25, 0.375, 0.3125, 0.375, 0.375, 0.5484, 0.375, 0.5484, 0.3125, 0.375, 0.375, 0.375, 0.4375, 0.5484, 0.4375, 0.5484, 0.375, 0.125, 0.5, 0.125, 0.75, 0.1875, 0.75, 0.1875, 0.5, 0.1875, 0.5, 0.1875, 0.75, 0.25, 0.75, 0.25, 0.5, 0.25, 0.5, 0.25, 0.75, 0.3125, 0.75, 0.3125, 0.5, 0.625, 0.5766, 0.625, 0.6734, 0.6875, 0.6734, 0.6875, 0.5766, 0.6875, 0.5766, 0.6875, 0.6734, 0.75, 0.6734, 0.75, 0.5766, 0.75, 0.5766, 0.75, 0.6734, 0.8125, 0.6734, 0.8125, 0.5766, 0.7375, 0.5, 0.875, 0.5, 0.875, 0.75, 0.7375, 0.75, 0.375, 0.8625, 0.625, 0.8625, 0.625, 1.0, 0.375, 1.0, 0.2625, 0.5, 0.375, 0.5, 0.375, 0.75, 0.2625, 0.75, 0.375, 0.5, 0.2625, 0.5, 0.2906, 0.5625, 0.375, 0.5, 0.3125, 0.5, 0.375, 0.5, 0.375, 0.75, 0.3125, 0.75, 0.375, 0.4375, 0.5484, 0.4375, 0.5484, 0.5, 0.375, 0.5, 0.6875, 0.5766, 0.625, 0.5766, 0.625, 0.5, 0.6875, 0.5, 0.625, 0.4375, 0.625, 0.5, 0.5484, 0.5, 0.5484, 0.4375, 0.375, 0.75, 0.5484, 0.75, 0.5484, 0.8125, 0.375, 0.8125, 0.375, 0.8125, 0.5484, 0.8125, 0.5484, 0.8625, 0.375, 0.8625, 0.625, 0.75, 0.625, 0.8125, 0.5484, 0.8125, 0.5484, 0.75, 0.625, 0.8125, 0.625, 0.8625, 0.5484, 0.8625, 0.5484, 0.8125, 0.625, 0.6734, 0.6875, 0.6734, 0.6875, 0.75, 0.625, 0.75, 0.6875, 0.6734, 0.7375, 0.6734, 0.7375, 0.75, 0.6875, 0.75, 0.625, 0.3875, 0.625, 0.4375, 0.5484, 0.4375, 0.5484, 0.3875, 0.7375, 0.5766, 0.6875, 0.5766, 0.6875, 0.5, 0.7375, 0.5, 0.375, 0.3875, 0.5484, 0.3875, 0.5484, 0.4375, 0.375, 0.4375, 0.2625, 0.5, 0.3125, 0.5, 0.3125, 0.75, 0.2625, 0.75, 0.625, 0.5766, 0.6875, 0.5766, 0.6875, 0.6734, 0.625, 0.6734, 0.6875, 0.5766, 0.7375, 0.5766, 0.7375, 0.6734, 0.6875, 0.6734, 0.8125, 0.5766, 0.8125, 0.6734, 0.875, 0.6734, 0.875, 0.5766, 0.3125, 0.5, 0.3125, 0.75, 0.375, 0.75, 0.375, 0.5, 0.375, 0.4375, 0.375, 0.5, 0.5484, 0.5, 0.5484, 0.4375, 0.6875, 0.5766, 0.6875, 0.5, 0.625, 0.5, 0.625, 0.5766, 0.625, 0.4375, 0.5484, 0.4375, 0.5484, 0.5, 0.625, 0.5, 0.8125, 0.6734, 0.8125, 0.75, 0.875, 0.75, 0.875, 0.6734, 0.625, 0.9375, 0.5484, 0.9375, 0.5484, 1.0, 0.625, 1.0, 0.375, 0.9375, 0.375, 1.0, 0.5484, 1.0, 0.5484, 0.9375, 0.375, 0.75, 0.375, 0.8125, 0.5484, 0.8125, 0.5484, 0.75, 0.375, 0.8125, 0.375, 0.875, 0.5484, 0.875, 0.5484, 0.8125, 0.375, 0.875, 0.375, 0.9375, 0.5484, 0.9375, 0.5484, 0.875, 0.625, 0.75, 0.5484, 0.75, 0.5484, 0.8125, 0.625, 0.8125, 0.625, 0.8125, 0.5484, 0.8125, 0.5484, 0.875, 0.625, 0.875, 0.625, 0.875, 0.5484, 0.875, 0.5484, 0.9375, 0.625, 0.9375, 0.625, 0.6734, 0.625, 0.75, 0.6875, 0.75, 0.6875, 0.6734, 0.6875, 0.6734, 0.6875, 0.75, 0.75, 0.75, 0.75, 0.6734, 0.75, 0.6734, 0.75, 0.75, 0.8125, 0.75, 0.8125, 0.6734, 0.625, 0.25, 0.5484, 0.25, 0.5484, 0.3125, 0.625, 0.3125, 0.625, 0.3125, 0.5484, 0.3125, 0.5484, 0.375, 0.625, 0.375, 0.625, 0.375, 0.5484, 0.375, 0.5484, 0.4375, 0.625, 0.4375, 0.875, 0.5766, 0.875, 0.5, 0.8125, 0.5, 0.8125, 0.5766, 0.8125, 0.5766, 0.8125, 0.5, 0.75, 0.5, 0.75, 0.5766, 0.75, 0.5766, 0.75, 0.5, 0.6875, 0.5, 0.6875, 0.5766, 0.375, 0.25, 0.375, 0.3125, 0.5484, 0.3125, 0.5484, 0.25, 0.375, 0.3125, 0.375, 0.375, 0.5484, 0.375, 0.5484, 0.3125, 0.375, 0.375, 0.375, 0.4375, 0.5484, 0.4375, 0.5484, 0.375, 0.125, 0.5, 0.125, 0.75, 0.1875, 0.75, 0.1875, 0.5, 0.1875, 0.5, 0.1875, 0.75, 0.25, 0.75, 0.25, 0.5, 0.25, 0.5, 0.25, 0.75, 0.3125, 0.75, 0.3125, 0.5, 0.625, 0.5766, 0.625, 0.6734, 0.6875, 0.6734, 0.6875, 0.5766, 0.6875, 0.5766, 0.6875, 0.6734, 0.75, 0.6734, 0.75, 0.5766, 0.75, 0.5766, 0.75, 0.6734, 0.8125, 0.6734, 0.8125, 0.5766, 0.625, 0.5, 0.875, 0.5, 0.875, 0.75, 0.625, 0.75, 0.375, 0.75, 0.625, 0.75, 0.625, 1.0, 0.375, 1.0, 0.125, 0.5, 0.375, 0.5, 0.375, 0.75, 0.125, 0.75, 0.375, 0.25, 0.625, 0.25, 0.625, 0.5, 0.375, 0.5, 0.375, 0.3938, 0.5484, 0.3938, 0.5484, 0.4089, 0.375, 0.4089, 0.5484, 0.3938, 0.625, 0.3938, 0.625, 0.4089, 0.5484, 0.4089, 0.7312, 0.5, 0.7312, 0.5766, 0.7161, 0.5766, 0.7161, 0.5, 0.7312, 0.5766, 0.7313, 0.6734, 0.7161, 0.6734, 0.7161, 0.5766, 0.7313, 0.6734, 0.7312, 0.75, 0.7161, 0.75, 0.7161, 0.6734, 0.625, 0.8562, 0.5484, 0.8562, 0.5484, 0.8411, 0.625, 0.8411, 0.5484, 0.8562, 0.375, 0.8562, 0.375, 0.8411, 0.5484, 0.8411, 0.2688, 0.75, 0.2687, 0.5, 0.2839, 0.5, 0.2839, 0.75, 0.375, 0.4089, 0.5484, 0.4089, 0.5484, 0.4241, 0.375, 0.4241, 0.375, 0.4241, 0.5484, 0.4241, 0.5484, 0.4393, 0.375, 0.4393, 0.375, 0.4393, 0.5484, 0.4393, 0.5484, 0.4545, 0.375, 0.4545, 0.375, 0.4545, 0.5484, 0.4545, 0.5484, 0.4696, 0.375, 0.4696, 0.375, 0.4696, 0.5484, 0.4696, 0.5484, 0.4848, 0.375, 0.4848, 0.375, 0.4848, 0.5484, 0.4848, 0.5484, 0.5, 0.375, 0.5, 0.5484, 0.4089, 0.625, 0.4089, 0.625, 0.4241, 0.5484, 0.4241, 0.5484, 0.4241, 0.625, 0.4241, 0.625, 0.4393, 0.5484, 0.4393, 0.5484, 0.4393, 0.625, 0.4393, 0.625, 0.4545, 0.5484, 0.4545, 0.5484, 0.4545, 0.625, 0.4545, 0.625, 0.4696, 0.5484, 0.4696, 0.5484, 0.4696, 0.625, 0.4696, 0.625, 0.4848, 0.5484, 0.4848, 0.5484, 0.4848, 0.625, 0.4848, 0.625, 0.5, 0.5484, 0.5, 0.7161, 0.5, 0.7161, 0.5766, 0.7009, 0.5766, 0.7009, 0.5, 0.7009, 0.5, 0.7009, 0.5766, 0.6857, 0.5766, 0.6857, 0.5, 0.6857, 0.5, 0.6857, 0.5766, 0.6705, 0.5766, 0.6705, 0.5, 0.6705, 0.5, 0.6705, 0.5766, 0.6554, 0.5766, 0.6554, 0.5, 0.6554, 0.5, 0.6554, 0.5766, 0.6402, 0.5766, 0.6402, 0.5, 0.6402, 0.5, 0.6402, 0.5766, 0.625, 0.5766, 0.625, 0.5, 0.7161, 0.5766, 0.7161, 0.6734, 0.7009, 0.6734, 0.7009, 0.5766, 0.7009, 0.5766, 0.7009, 0.6734, 0.6857, 0.6734, 0.6857, 0.5766, 0.6857, 0.5766, 0.6857, 0.6734, 0.6705, 0.6734, 0.6705, 0.5766, 0.6705, 0.5766, 0.6705, 0.6734, 0.6554, 0.6734, 0.6554, 0.5766, 0.6554, 0.5766, 0.6554, 0.6734, 0.6402, 0.6734, 0.6402, 0.5766, 0.6402, 0.5766, 0.6402, 0.6734, 0.625, 0.6734, 0.625, 0.5766, 0.7161, 0.6734, 0.7161, 0.75, 0.7009, 0.75, 0.7009, 0.6734, 0.7009, 0.6734, 0.7009, 0.75, 0.6857, 0.75, 0.6857, 0.6734, 0.6857, 0.6734, 0.6857, 0.75, 0.6705, 0.75, 0.6705, 0.6734, 0.6705, 0.6734, 0.6705, 0.75, 0.6554, 0.75, 0.6554, 0.6734, 0.6554, 0.6734, 0.6554, 0.75, 0.6402, 0.75, 0.6402, 0.6734, 0.6402, 0.6734, 0.6402, 0.75, 0.625, 0.75, 0.625, 0.6734, 0.625, 0.8411, 0.5484, 0.8411, 0.5484, 0.8259, 0.625, 0.8259, 0.625, 0.8259, 0.5484, 0.8259, 0.5484, 0.8107, 0.625, 0.8107, 0.625, 0.8107, 0.5484, 0.8107, 0.5484, 0.7955, 0.625, 0.7955, 0.625, 0.7955, 0.5484, 0.7955, 0.5484, 0.7804, 0.625, 0.7804, 0.625, 0.7804, 0.5484, 0.7804, 0.5484, 0.7652, 0.625, 0.7652, 0.625, 0.7652, 0.5484, 0.7652, 0.5484, 0.75, 0.625, 0.75, 0.5484, 0.8411, 0.375, 0.8411, 0.375, 0.8259, 0.5484, 0.8259, 0.5484, 0.8259, 0.375, 0.8259, 0.375, 0.8107, 0.5484, 0.8107, 0.5484, 0.8107, 0.375, 0.8107, 0.375, 0.7955, 0.5484, 0.7955, 0.5484, 0.7955, 0.375, 0.7955, 0.375, 0.7804, 0.5484, 0.7804, 0.5484, 0.7804, 0.375, 0.7804, 0.375, 0.7652, 0.5484, 0.7652, 0.5484, 0.7652, 0.375, 0.7652, 0.375, 0.75, 0.5484, 0.75, 0.2839, 0.75, 0.2839, 0.5, 0.2991, 0.5, 0.2991, 0.75, 0.2991, 0.75, 0.2991, 0.5, 0.3143, 0.5, 0.3143, 0.75, 0.3143, 0.75, 0.3143, 0.5, 0.3295, 0.5, 0.3295, 0.75, 0.3295, 0.75, 0.3295, 0.5, 0.3446, 0.5, 0.3446, 0.75, 0.3446, 0.75, 0.3446, 0.5, 0.3598, 0.5, 0.3598, 0.75, 0.3598, 0.75, 0.3598, 0.5, 0.375, 0.5, 0.375, 0.75, 0.375, 0.8625, 0.5484, 0.8625, 0.5484, 0.8571, 0.375, 0.8571, 0.5484, 0.8625, 0.625, 0.8625, 0.625, 0.8571, 0.5484, 0.8571, 0.7375, 0.75, 0.7375, 0.6734, 0.7321, 0.6734, 0.7321, 0.75, 0.7375, 0.6734, 0.7375, 0.5766, 0.7321, 0.5766, 0.7321, 0.6734, 0.7375, 0.5766, 0.7375, 0.5, 0.7321, 0.5, 0.7321, 0.5766, 0.625, 0.3875, 0.5484, 0.3875, 0.5484, 0.3929, 0.625, 0.3929, 0.5484, 0.3875, 0.375, 0.3875, 0.375, 0.3929, 0.5484, 0.3929, 0.2625, 0.5, 0.2625, 0.75, 0.2679, 0.75, 0.2679, 0.5, 0.5484, 0.3929, 0.375, 0.3929, 0.375, 0.4107, 0.5484, 0.4107, 0.5484, 0.4107, 0.375, 0.4107, 0.375, 0.4286, 0.5484, 0.4286, 0.5484, 0.4286, 0.375, 0.4286, 0.375, 0.4464, 0.5484, 0.4464, 0.5484, 0.4464, 0.375, 0.4464, 0.375, 0.4643, 0.5484, 0.4643, 0.5484, 0.4643, 0.375, 0.4643, 0.375, 0.4821, 0.5484, 0.4821, 0.5484, 0.4821, 0.375, 0.4821, 0.375, 0.5, 0.5484, 0.5, 0.625, 0.3929, 0.5484, 0.3929, 0.5484, 0.4107, 0.625, 0.4107, 0.625, 0.4107, 0.5484, 0.4107, 0.5484, 0.4286, 0.625, 0.4286, 0.625, 0.4286, 0.5484, 0.4286, 0.5484, 0.4464, 0.625, 0.4464, 0.625, 0.4464, 0.5484, 0.4464, 0.5484, 0.4643, 0.625, 0.4643, 0.625, 0.4643, 0.5484, 0.4643, 0.5484, 0.4821, 0.625, 0.4821, 0.625, 0.4821, 0.5484, 0.4821, 0.5484, 0.5, 0.625, 0.5, 0.7321, 0.5766, 0.7321, 0.5, 0.7143, 0.5, 0.7143, 0.5766, 0.7143, 0.5766, 0.7143, 0.5, 0.6964, 0.5, 0.6964, 0.5766, 0.6964, 0.5766, 0.6964, 0.5, 0.6786, 0.5, 0.6786, 0.5766, 0.6786, 0.5766, 0.6786, 0.5, 0.6607, 0.5, 0.6607, 0.5766, 0.6607, 0.5766, 0.6607, 0.5, 0.6429, 0.5, 0.6429, 0.5766, 0.6429, 0.5766, 0.6429, 0.5, 0.625, 0.5, 0.625, 0.5766, 0.7321, 0.6734, 0.7321, 0.5766, 0.7143, 0.5766, 0.7143, 0.6734, 0.7143, 0.6734, 0.7143, 0.5766, 0.6964, 0.5766, 0.6964, 0.6734, 0.6964, 0.6734, 0.6964, 0.5766, 0.6786, 0.5766, 0.6786, 0.6734, 0.6786, 0.6734, 0.6786, 0.5766, 0.6607, 0.5766, 0.6607, 0.6734, 0.6607, 0.6734, 0.6607, 0.5766, 0.6429, 0.5766, 0.6429, 0.6734, 0.6429, 0.6734, 0.6429, 0.5766, 0.625, 0.5766, 0.625, 0.6734, 0.7321, 0.75, 0.7321, 0.6734, 0.7143, 0.6734, 0.7143, 0.75, 0.7143, 0.75, 0.7143, 0.6734, 0.6964, 0.6734, 0.6964, 0.75, 0.6964, 0.75, 0.6964, 0.6734, 0.6786, 0.6734, 0.6786, 0.75, 0.6786, 0.75, 0.6786, 0.6734, 0.6607, 0.6734, 0.6607, 0.75, 0.6607, 0.75, 0.6607, 0.6734, 0.6429, 0.6734, 0.6429, 0.75, 0.6429, 0.75, 0.6429, 0.6734, 0.625, 0.6734, 0.625, 0.75, 0.5484, 0.8571, 0.625, 0.8571, 0.625, 0.8393, 0.5484, 0.8393, 0.5484, 0.8393, 0.625, 0.8393, 0.625, 0.8214, 0.5484, 0.8214, 0.5484, 0.8214, 0.625, 0.8214, 0.625, 0.8036, 0.5484, 0.8036, 0.5484, 0.8036, 0.625, 0.8036, 0.625, 0.7857, 0.5484, 0.7857, 0.5484, 0.7857, 0.625, 0.7857, 0.625, 0.7679, 0.5484, 0.7679, 0.5484, 0.7679, 0.625, 0.7679, 0.625, 0.75, 0.5484, 0.75, 0.375, 0.8571, 0.5484, 0.8571, 0.5484, 0.8393, 0.375, 0.8393, 0.375, 0.8393, 0.5484, 0.8393, 0.5484, 0.8214, 0.375, 0.8214, 0.375, 0.8214, 0.5484, 0.8214, 0.5484, 0.8036, 0.375, 0.8036, 0.375, 0.8036, 0.5484, 0.8036, 0.5484, 0.7857, 0.375, 0.7857, 0.375, 0.7857, 0.5484, 0.7857, 0.5484, 0.7679, 0.375, 0.7679, 0.375, 0.7679, 0.5484, 0.7679, 0.5484, 0.75, 0.375, 0.75, 0.2679, 0.5, 0.2679, 0.75, 0.2857, 0.75, 0.2857, 0.5, 0.2857, 0.5, 0.2857, 0.75, 0.3036, 0.75, 0.3036, 0.5, 0.3036, 0.5, 0.3036, 0.75, 0.3214, 0.75, 0.3214, 0.5, 0.3214, 0.5, 0.3214, 0.75, 0.3393, 0.75, 0.3393, 0.5, 0.3393, 0.5, 0.3393, 0.75, 0.3571, 0.75, 0.3571, 0.5, 0.3571, 0.5, 0.3571, 0.75, 0.375, 0.75, 0.375, 0.5, 0.375, 0.25, 0.625, 0.25, 0.625, 0.3875, 0.375, 0.3875, 0.125, 0.5, 0.2625, 0.5, 0.2625, 0.75, 0.125, 0.75, 0.375, 0.75, 0.625, 0.75, 0.625, 0.8625, 0.375, 0.8625, 0.625, 0.5, 0.7375, 0.5, 0.7375, 0.75, 0.625, 0.75, 0.375, 0.3875, 0.625, 0.3875, 0.625, 0.4781, 0.375, 0.4781, 0.7375, 0.5, 0.625, 0.5, 0.625, 0.5, 0.7094, 0.5625, 0.625, 0.5, 0.375, 0.5, 0.375, 0.5, 0.625, 0.5, 0.375, 0.5, 0.2906, 0.5625, 0.3187, 0.625, 0.375, 0.5, 0.375, 0.5, 0.3187, 0.625, 0.3469, 0.6875, 0.375, 0.5, 0.375, 0.5, 0.3469, 0.6875, 0.375, 0.75, 0.375, 0.5, 0.375, 0.4781, 0.625, 0.4781, 0.625, 0.5687, 0.375, 0.5687, 0.375, 0.5687, 0.625, 0.5687, 0.625, 0.6594, 0.375, 0.6594, 0.375, 0.6594, 0.625, 0.6594, 0.625, 0.75, 0.375, 0.75, 0.7094, 0.5625, 0.625, 0.5, 0.625, 0.5, 0.6812, 0.625, 0.6812, 0.625, 0.625, 0.5, 0.625, 0.5, 0.6531, 0.6875, 0.6531, 0.6875, 0.625, 0.5, 0.625, 0.5, 0.625, 0.75, 0.625, 0.5, 0.375, 0.5, 0.375, 0.5, 0.625, 0.5, 0.625, 0.5, 0.375, 0.5, 0.375, 0.5, 0.625, 0.5, 0.625, 0.5, 0.375, 0.5, 0.375, 0.5, 0.625, 0.5, 0.8125, 0.5766, 0.875, 0.5766, 0.875, 0.6734, 0.8125, 0.6734, 0.3125, 0.5, 0.375, 0.5, 0.375, 0.75, 0.3125, 0.75, 0.375, 0.4375, 0.5484, 0.4375, 0.5484, 0.5, 0.375, 0.5, 0.6875, 0.5766, 0.625, 0.5766, 0.625, 0.5, 0.6875, 0.5, 0.625, 0.4375, 0.625, 0.5, 0.5484, 0.5, 0.5484, 0.4375, 0.8125, 0.6734, 0.875, 0.6734, 0.875, 0.75, 0.8125, 0.75, 0.625, 0.9375, 0.625, 1.0, 0.5484, 1.0, 0.5484, 0.9375, 0.375, 0.9375, 0.5484, 0.9375, 0.5484, 1.0, 0.375, 1.0, 0.375, 0.75, 0.5484, 0.75, 0.5484, 0.8125, 0.375, 0.8125, 0.375, 0.8125, 0.5484, 0.8125, 0.5484, 0.875, 0.375, 0.875, 0.375, 0.875, 0.5484, 0.875, 0.5484, 0.9375, 0.375, 0.9375, 0.625, 0.75, 0.625, 0.8125, 0.5484, 0.8125, 0.5484, 0.75, 0.625, 0.8125, 0.625, 0.875, 0.5484, 0.875, 0.5484, 0.8125, 0.625, 0.875, 0.625, 0.9375, 0.5484, 0.9375, 0.5484, 0.875, 0.625, 0.6734, 0.6875, 0.6734, 0.6875, 0.75, 0.625, 0.75, 0.6875, 0.6734, 0.75, 0.6734, 0.75, 0.75, 0.6875, 0.75, 0.75, 0.6734, 0.8125, 0.6734, 0.8125, 0.75, 0.75, 0.75, 0.625, 0.25, 0.625, 0.3125, 0.5484, 0.3125, 0.5484, 0.25, 0.625, 0.3125, 0.625, 0.375, 0.5484, 0.375, 0.5484, 0.3125, 0.625, 0.375, 0.625, 0.4375, 0.5484, 0.4375, 0.5484, 0.375, 0.875, 0.5766, 0.8125, 0.5766, 0.8125, 0.5, 0.875, 0.5, 0.8125, 0.5766, 0.75, 0.5766, 0.75, 0.5, 0.8125, 0.5, 0.75, 0.5766, 0.6875, 0.5766, 0.6875, 0.5, 0.75, 0.5, 0.375, 0.25, 0.5484, 0.25, 0.5484, 0.3125, 0.375, 0.3125, 0.375, 0.3125, 0.5484, 0.3125, 0.5484, 0.375, 0.375, 0.375, 0.375, 0.375, 0.5484, 0.375, 0.5484, 0.4375, 0.375, 0.4375, 0.125, 0.5, 0.1875, 0.5, 0.1875, 0.75, 0.125, 0.75, 0.1875, 0.5, 0.25, 0.5, 0.25, 0.75, 0.1875, 0.75, 0.25, 0.5, 0.3125, 0.5, 0.3125, 0.75, 0.25, 0.75, 0.625, 0.5766, 0.6875, 0.5766, 0.6875, 0.6734, 0.625, 0.6734, 0.6875, 0.5766, 0.75, 0.5766, 0.75, 0.6734, 0.6875, 0.6734, 0.75, 0.5766, 0.8125, 0.5766, 0.8125, 0.6734, 0.75, 0.6734, 0.8125, 0.5766, 0.8125, 0.6734, 0.875, 0.6734, 0.875, 0.5766, 0.3125, 0.5, 0.3125, 0.75, 0.375, 0.75, 0.375, 0.5, 0.375, 0.4375, 0.375, 0.5, 0.5484, 0.5, 0.5484, 0.4375, 0.6875, 0.5766, 0.6875, 0.5, 0.625, 0.5, 0.625, 0.5766, 0.625, 0.4375, 0.5484, 0.4375, 0.5484, 0.5, 0.625, 0.5, 0.8125, 0.6734, 0.8125, 0.75, 0.875, 0.75, 0.875, 0.6734, 0.625, 0.9375, 0.5484, 0.9375, 0.5484, 1.0, 0.625, 1.0, 0.375, 0.9375, 0.375, 1.0, 0.5484, 1.0, 0.5484, 0.9375, 0.375, 0.75, 0.375, 0.8125, 0.5484, 0.8125, 0.5484, 0.75, 0.375, 0.8125, 0.375, 0.875, 0.5484, 0.875, 0.5484, 0.8125, 0.375, 0.875, 0.375, 0.9375, 0.5484, 0.9375, 0.5484, 0.875, 0.625, 0.75, 0.5484, 0.75, 0.5484, 0.8125, 0.625, 0.8125, 0.625, 0.8125, 0.5484, 0.8125, 0.5484, 0.875, 0.625, 0.875, 0.625, 0.875, 0.5484, 0.875, 0.5484, 0.9375, 0.625, 0.9375, 0.625, 0.6734, 0.625, 0.75, 0.6875, 0.75, 0.6875, 0.6734, 0.6875, 0.6734, 0.6875, 0.75, 0.75, 0.75, 0.75, 0.6734, 0.75, 0.6734, 0.75, 0.75, 0.8125, 0.75, 0.8125, 0.6734, 0.625, 0.25, 0.5484, 0.25, 0.5484, 0.3125, 0.625, 0.3125, 0.625, 0.3125, 0.5484, 0.3125, 0.5484, 0.375, 0.625, 0.375, 0.625, 0.375, 0.5484, 0.375, 0.5484, 0.4375, 0.625, 0.4375, 0.875, 0.5766, 0.875, 0.5, 0.8125, 0.5, 0.8125, 0.5766, 0.8125, 0.5766, 0.8125, 0.5, 0.75, 0.5, 0.75, 0.5766, 0.75, 0.5766, 0.75, 0.5, 0.6875, 0.5, 0.6875, 0.5766, 0.375, 0.25, 0.375, 0.3125, 0.5484, 0.3125, 0.5484, 0.25, 0.375, 0.3125, 0.375, 0.375, 0.5484, 0.375, 0.5484, 0.3125, 0.375, 0.375, 0.375, 0.4375, 0.5484, 0.4375, 0.5484, 0.375, 0.125, 0.5, 0.125, 0.75, 0.1875, 0.75, 0.1875, 0.5, 0.1875, 0.5, 0.1875, 0.75, 0.25, 0.75, 0.25, 0.5, 0.25, 0.5, 0.25, 0.75, 0.3125, 0.75, 0.3125, 0.5, 0.625, 0.5766, 0.625, 0.6734, 0.6875, 0.6734, 0.6875, 0.5766, 0.6875, 0.5766, 0.6875, 0.6734, 0.75, 0.6734, 0.75, 0.5766, 0.75, 0.5766, 0.75, 0.6734, 0.8125, 0.6734, 0.8125, 0.5766, 0.625, 0.5, 0.875, 0.5, 0.875, 0.75, 0.625, 0.75, 0.375, 0.75, 0.625, 0.75, 0.625, 1.0, 0.375, 1.0, 0.125, 0.5, 0.375, 0.5, 0.375, 0.75, 0.125, 0.75, 0.375, 0.25, 0.625, 0.25, 0.625, 0.5, 0.375, 0.5, 0.375, 0.75, 0.5484, 0.75, 0.5484, 1.0, 0.375, 1.0, 0.5484, 0.75, 0.625, 0.75, 0.625, 1.0, 0.5484, 1.0, 0.625, 0.75, 0.625, 0.6734, 0.875, 0.6734, 0.875, 0.75, 0.625, 0.6734, 0.625, 0.5766, 0.875, 0.5766, 0.875, 0.6734, 0.625, 0.5766, 0.625, 0.5, 0.875, 0.5, 0.875, 0.5766, 0.625, 0.5, 0.5484, 0.5, 0.5484, 0.25, 0.625, 0.25, 0.5484, 0.5, 0.375, 0.5, 0.375, 0.25, 0.5484, 0.25, 0.375, 0.5, 0.375, 0.75, 0.125, 0.75, 0.125, 0.5, 0.375, 0.5, 0.5484, 0.5, 0.5484, 0.25, 0.375, 0.25, 0.5484, 0.5, 0.625, 0.5, 0.625, 0.25, 0.5484, 0.25, 0.625, 0.5, 0.625, 0.5766, 0.875, 0.5766, 0.875, 0.5, 0.625, 0.5766, 0.625, 0.6734, 0.875, 0.6734, 0.875, 0.5766, 0.625, 0.6734, 0.625, 0.75, 0.875, 0.75, 0.875, 0.6734, 0.625, 0.75, 0.5484, 0.75, 0.5484, 1.0, 0.625, 1.0, 0.5484, 0.75, 0.375, 0.75, 0.375, 1.0, 0.5484, 1.0, 0.375, 0.75, 0.375, 0.5, 0.125, 0.5, 0.125, 0.75, 0.375, 0.5, 0.625, 0.5, 0.625, 0.25, 0.375, 0.25, 0.625, 0.5, 0.625, 0.75, 0.875, 0.75, 0.875, 0.5, 0.625, 0.75, 0.375, 0.75, 0.375, 1.0, 0.625, 1.0, 0.375, 0.75, 0.375, 0.5, 0.125, 0.5, 0.125, 0.75])
me_cube_003.materials.append(mat_red_twosidestrack01)
me_cube_003.materials.append(mat_white_twosidestrack01)
me_cube_003.materials.append(mat_black_twosidestrack01)
me_cube_003.use_remesh_fix_poles = True
me_cube_003.use_remesh_preserve_attributes = False
me_cube_003.use_mirror_vertex_groups = False
me_cube_003.update()

# ---- objects
ob_twosidestrack01 = bpy.data.objects.new('TwoSidesTrack01', me_cube_003)

# ---- transforms, parenting, visibility, modifiers, constraints
ob_twosidestrack01.location = (0.0, 0.0, 0.0)
ob_twosidestrack01.lineart.crease_threshold = 0.0

# ---- collection membership
col_collection.objects.link(ob_twosidestrack01)

# ---- scene / render settings (as saved in the file)
scene.frame_start = 1; scene.frame_end = 250; scene.frame_set(1)
scene.render.engine = 'BLENDER_EEVEE_NEXT'
scene.cycles.use_denoising = False
scene.cycles.samples = 128
scene.cycles.sampling_pattern = 'TABULATED_SOBOL'
scene.cycles.use_adaptive_sampling = False
scene.cycles.use_light_tree = False
scene.view_settings.view_transform = 'Filmic'
bpy.context.view_layer.update()

# ---- added for rendering (the .blend has no active camera and no usable light): camera, sun
cam_auto = bpy.data.cameras.new('AutoCamera')
cam_auto.lens = 50.0
cam_auto.sensor_width = 36.0
cam_auto.clip_end = 1476.3
ob_auto_camera = bpy.data.objects.new('AutoCamera', cam_auto)
scene.collection.objects.link(ob_auto_camera)
ob_auto_camera.location = (87.3923, -97.0338, 67.1072)
ob_auto_camera.rotation_euler = (1.09748, -7.21219e-08, 0.694738)
scene.camera = ob_auto_camera
light_auto_sun = bpy.data.lights.new('AutoSun', 'SUN')
light_auto_sun.energy = 3.0
light_auto_sun.angle = 0.0523599
ob_auto_sun = bpy.data.objects.new('AutoSun', light_auto_sun)
scene.collection.objects.link(ob_auto_sun)
ob_auto_sun.rotation_euler = (0.872665, 0.174533, 0.523599)
bpy.context.view_layer.update()
